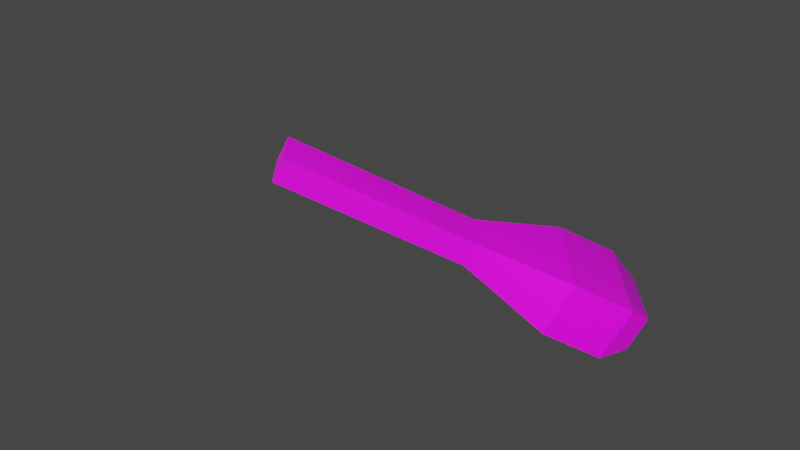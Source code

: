 # Source: KeyGeneric.blend  (saved by Blender 3.1.7; exported with 4.5.12 LTS)
import bpy
from mathutils import Matrix  # noqa: F401  (used for matrix-valued properties, if any)

bpy.ops.wm.read_factory_settings(use_empty=True)
scene = bpy.context.scene
scene.name = 'Scene'

# ---- collections
col_collection = bpy.data.collections.new('Collection'); scene.collection.children.link(col_collection)

# ---- images (referenced by path relative to the original .blend; pixels are not part of the script)
import os
ASSET_DIR = os.environ.get("B2B_ASSET_DIR", "")  # directory of the original .blend (textures are referenced by path, not embedded)
HERE = os.path.dirname(os.path.abspath(__file__))  # packed textures are extracted next to this script under _unpacked/

def load_image(name, relpath, width, height, colorspace="sRGB"):
    """Load a texture the original file referenced (path relative to the .blend, or extracted next to this script)."""
    p = next((c for c in (os.path.join(HERE, relpath), os.path.join(ASSET_DIR, relpath)) if relpath and os.path.exists(c)), "")
    if p:
        img = bpy.data.images.load(p, check_existing=True)
        img.name = name
    else:  # same state as the original file: an image datablock whose file is absent (Cycles renders it pink)
        img = bpy.data.images.new(name, width, height)
        img.source = "FILE"
        img.filepath = "//" + (relpath or name)
    img.colorspace_settings.name = colorspace
    return img
img_yellowgame_png = load_image('YellowGame.png', 'YellowGame.png', 1024, 1024, 'sRGB')

# ---- materials (node trees are filled in below, after node groups)
mat_yellowkey = bpy.data.materials.new('YellowKey')
mat_yellowkey.alpha_threshold = 0.0
mat_yellowkey.line_color = (0.0, 0.0, 0.0, 1.0)

# ---- material node trees
mat_yellowkey.use_nodes = True; mat_yellowkey.node_tree.nodes.clear()
_N = mat_yellowkey.node_tree.nodes; _L = mat_yellowkey.node_tree.links
n0 = _N.new('ShaderNodeOutputMaterial'); n0.name = 'Material Output'; n0.location = (300, 300)
n1 = _N.new('ShaderNodeBsdfPrincipled'); n1.name = 'Principled BSDF'; n1.location = (10, 300)
n1.distribution = 'GGX'
n1.subsurface_method = 'RANDOM_WALK_SKIN'
n1.inputs[2].default_value = 0.4
n1.inputs[3].default_value = 1.45
n1.inputs[27].default_value = (0.0, 0.0, 0.0, 1.0)
n1.inputs[28].default_value = 1.0
n2 = _N.new('ShaderNodeTexImage'); n2.name = 'Image Texture'; n2.location = (-280, 275)
n2.image = img_yellowgame_png
_L.new(n1.outputs[0], n0.inputs[0])
_L.new(n2.outputs[0], n1.inputs[0])
n0.is_active_output = True

# ---- world
world_world = bpy.data.worlds.new('World'); scene.world = world_world
world_world.use_nodes = True; world_world.node_tree.nodes.clear()
_N = world_world.node_tree.nodes; _L = world_world.node_tree.links
n0 = _N.new('ShaderNodeOutputWorld'); n0.name = 'World Output'; n0.location = (300, 300)
n1 = _N.new('ShaderNodeBackground'); n1.name = 'Background'; n1.location = (10, 300)
n1.inputs[0].default_value = (0.05088, 0.05088, 0.05088, 1.0)
_L.new(n1.outputs[0], n0.inputs[0])
n0.is_active_output = True
world_world.color = (0.05088, 0.05088, 0.05088)
world_world.use_sun_shadow = False
world_world.sun_shadow_jitter_overblur = 0.0

# ---- cameras
cam_camera = bpy.data.cameras.new('Camera')

# ---- lights
light_point = bpy.data.lights.new('Point', 'POINT')
light_point.transmission_factor = 0.0
light_point.energy = 1963.0
light_point.shadow_soft_size = 0.25
light_point.shadow_maximum_resolution = 0.006
light_point.use_absolute_resolution = True
light_point_001 = bpy.data.lights.new('Point.001', 'POINT')
light_point_001.transmission_factor = 0.0
light_point_001.energy = 2531.0
light_point_001.shadow_soft_size = 0.25
light_point_001.shadow_maximum_resolution = 0.006
light_point_001.use_absolute_resolution = True

# ---- meshes
me_cube = bpy.data.meshes.new('Cube')
me_cube.from_pydata([(0.2037, 0.2217, 0.107), (0.2037, 0.2217, -0.107), (0.2037, -1.406, 0.107), (0.2037, -1.406, -0.107), (-0.2037, 0.2217, 0.107), (-0.2037, 0.2217, -0.107), (-0.2037, -1.406, 0.107), (-0.2037, -1.406, -0.107), (0.4677, 0.9775, -0.2457), (-0.4677, 0.9775, -0.2457), (0.4677, 0.9775, 0.2457), (-0.4677, 0.9775, 0.2457), (0.4677, 1.494, -0.2457), (-0.4677, 1.494, -0.2457), (0.4677, 1.494, 0.2457), (-0.4677, 1.494, 0.2457), (0.3005, 1.726, -0.1579), (-0.3005, 1.726, -0.1579), (0.3005, 1.726, 0.1579), (-0.3005, 1.726, 0.1579)], [], [(0, 4, 6, 2), (3, 2, 6, 7), (7, 6, 4, 5), (5, 1, 3, 7), (1, 0, 2, 3), (0, 1, 8, 10), (11, 10, 14, 15), (5, 4, 11, 9), (1, 5, 9, 8), (4, 0, 10, 11), (13, 15, 19, 17), (10, 8, 12, 14), (9, 11, 15, 13), (8, 9, 13, 12), (17, 19, 18, 16), (12, 13, 17, 16), (15, 14, 18, 19), (14, 12, 16, 18)])
_uv = me_cube.uv_layers.new(name='UVMap')
_uv.uv.foreach_set('vector', [0.7178, 0.3916, 0.2822, 0.3916, 0.2822, 1.038e-07, 0.7178, 0.0, 0.0, 0.04883, 8.941e-08, 0.0, 1.0, 1.49e-07, 1.0, 0.04883, 0.2805, 0.0007884, 0.716, -0.0007819, 0.7173, 0.3928, 0.2817, 0.3944, 0.708, 0.3912, 0.2725, 0.3893, 0.2741, 0.003512, 0.7096, 0.005439, 0.7178, 0.3545, 0.2822, 0.3545, 0.2822, 1.038e-07, 0.7178, 0.0, 0.2822, 0.3545, 0.7178, 0.3545, 1.0, 0.6812, 0.0, 0.6812, 0.0, 0.6812, 1.0, 0.6812, 1.0, 0.7937, 0.0, 0.7937, 0.2817, 0.3944, 0.7173, 0.3928, 1.001, 0.6794, 0.000694, 0.6831, 0.2725, 0.3893, 0.708, 0.3912, 0.9888, 0.6938, -0.01117, 0.6894, 0.2822, 0.3916, 0.7178, 0.3916, 1.0, 0.6812, 0.0, 0.6812, 0.001099, 0.7955, 1.001, 0.7919, 0.8231, 0.9958, 0.1804, 0.9981, 0.0, 0.6812, 1.0, 0.6812, 1.0, 0.7937, 0.0, 0.7937, 0.000694, 0.6831, 1.001, 0.6794, 1.001, 0.7919, 0.001099, 0.7955, -0.01117, 0.6894, 0.9888, 0.6938, 0.9883, 0.8062, -0.01167, 0.8018, 1.0, 0.9199, 1.0, 1.0, 0.0, 1.0, 8.079e-08, 0.9199, -0.01167, 0.8018, 0.9883, 0.8062, 0.8088, 1.003, 0.1662, 1.0, 0.0, 0.7937, 1.0, 0.7937, 0.8213, 0.9793, 0.1787, 0.9793, 0.0, 0.7937, 1.0, 0.7937, 0.8213, 0.9969, 0.1787, 0.9969])
me_cube.materials.append(mat_yellowkey)
me_cube.use_remesh_preserve_volume = False
me_cube.use_remesh_preserve_attributes = False
me_cube.use_mirror_vertex_groups = False
me_cube.update()

# ---- objects
ob_cube = bpy.data.objects.new('Cube', me_cube)
ob_camera = bpy.data.objects.new('Camera', cam_camera)
ob_point = bpy.data.objects.new('Point', light_point)
ob_point_001 = bpy.data.objects.new('Point.001', light_point_001)

# ---- transforms, parenting, visibility, modifiers, constraints
ob_cube.location = (0.0, 0.0, 0.0)
ob_cube.lock_rotations_4d = False
ob_cube.empty_display_type = 'ARROWS'
ob_cube.lineart.crease_threshold = 0.0
ob_camera.location = (7.684, -2.174, 3.606)
ob_camera.rotation_euler = (1.076, -0.4618, 1.572)
ob_point.location = (6.257, 0.0, 3.233)
ob_point_001.location = (0.0, -9.948, 3.409)

# ---- collection membership
col_collection.objects.link(ob_cube)
col_collection.objects.link(ob_camera)
col_collection.objects.link(ob_point)
col_collection.objects.link(ob_point_001)

# ---- scene / render settings (as saved in the file)
scene.camera = ob_camera
scene.frame_start = 1; scene.frame_end = 250; scene.frame_set(1)
scene.render.engine = 'CYCLES'
scene.render.film_transparent = True
scene.cycles.shading_system = True
scene.cycles.sampling_pattern = 'TABULATED_SOBOL'
scene.cycles.use_light_tree = False
scene.view_settings.view_transform = 'Filmic'
bpy.context.view_layer.update()
